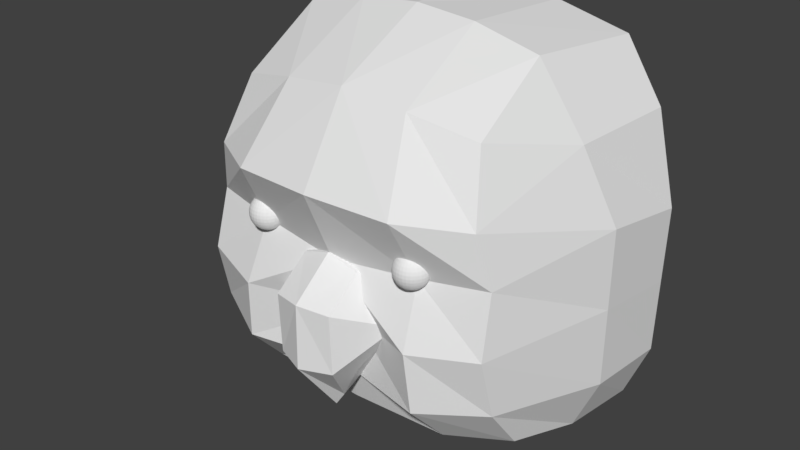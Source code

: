 # Source: bird-apply.blend  (saved by Blender 2.78.0; exported with 4.5.12 LTS)
import bpy
from mathutils import Matrix  # noqa: F401  (used for matrix-valued properties, if any)

bpy.ops.wm.read_factory_settings(use_empty=True)
scene = bpy.context.scene
scene.name = 'Scene'

# ---- collections
col_collection_1 = bpy.data.collections.new('Collection 1'); scene.collection.children.link(col_collection_1)

# ---- world
world_world = bpy.data.worlds.new('World'); scene.world = world_world
world_world.color = (0.05088, 0.05088, 0.05088)
world_world.use_sun_shadow = False
world_world.sun_shadow_jitter_overblur = 0.0
world_world.cycles.sampling_method = 'MANUAL'

# ---- meshes
me_sphere = bpy.data.meshes.new('Sphere')
me_sphere.from_pydata([(3.179, -6.944, 1.253), (3.202, -6.828, 1.217), (3.223, -6.72, 1.158), (3.242, -6.626, 1.08), (3.257, -6.548, 0.9834), (3.269, -6.491, 0.8737), (3.276, -6.455, 0.7547), (3.278, -6.443, 0.6309), (3.276, -6.455, 0.5071), (3.269, -6.491, 0.388), (3.257, -6.548, 0.2783), (3.242, -6.626, 0.1822), (3.223, -6.72, 0.1033), (3.202, -6.828, 0.04462), (3.179, -6.944, 0.008513), (3.202, -6.951, 1.253), (3.247, -6.841, 1.217), (3.289, -6.74, 1.158), (3.326, -6.651, 1.08), (3.356, -6.578, 0.9834), (3.379, -6.524, 0.8737), (3.393, -6.491, 0.7547), (3.397, -6.48, 0.6309), (3.393, -6.491, 0.5071), (3.379, -6.524, 0.388), (3.356, -6.578, 0.2783), (3.326, -6.651, 0.1822), (3.289, -6.74, 0.1033), (3.247, -6.841, 0.04462), (3.202, -6.951, 0.008513), (3.223, -6.963, 1.253), (3.289, -6.864, 1.217), (3.35, -6.773, 1.158), (3.404, -6.693, 1.08), (3.447, -6.627, 0.9834), (3.48, -6.578, 0.8737), (3.5, -6.548, 0.7547), (3.507, -6.538, 0.6309), (3.5, -6.548, 0.5071), (3.48, -6.578, 0.388), (3.447, -6.627, 0.2783), (3.404, -6.693, 0.1822), (3.35, -6.773, 0.1033), (3.289, -6.864, 0.04462), (3.223, -6.963, 0.008513), (3.242, -6.978, 1.253), (3.326, -6.894, 1.217), (3.404, -6.816, 1.158), (3.472, -6.748, 1.08), (3.527, -6.693, 0.9834), (3.569, -6.651, 0.8737), (3.594, -6.626, 0.7547), (3.603, -6.617, 0.6309), (3.594, -6.626, 0.5071), (3.569, -6.651, 0.388), (3.527, -6.693, 0.2783), (3.472, -6.748, 0.1822), (3.404, -6.816, 0.1033), (3.326, -6.894, 0.04462), (3.242, -6.978, 0.008513), (3.257, -6.997, 1.253), (3.356, -6.931, 1.217), (3.447, -6.87, 1.158), (3.527, -6.816, 1.08), (3.593, -6.773, 0.9834), (3.642, -6.74, 0.8737), (3.672, -6.72, 0.7547), (3.682, -6.713, 0.6309), (3.672, -6.72, 0.5071), (3.642, -6.74, 0.388), (3.593, -6.773, 0.2783), (3.527, -6.816, 0.1822), (3.447, -6.87, 0.1033), (3.356, -6.931, 0.04462), (3.257, -6.997, 0.008513), (3.154, -7.066, -0.00368), (3.269, -7.018, 1.253), (3.379, -6.973, 1.217), (3.48, -6.931, 1.158), (3.569, -6.894, 1.08), (3.642, -6.864, 0.9834), (3.696, -6.841, 0.8737), (3.729, -6.828, 0.7547), (3.741, -6.823, 0.6309), (3.729, -6.828, 0.5071), (3.696, -6.841, 0.388), (3.642, -6.864, 0.2783), (3.569, -6.894, 0.1822), (3.48, -6.931, 0.1033), (3.379, -6.973, 0.04462), (3.269, -7.018, 0.008513), (3.276, -7.042, 1.253), (3.393, -7.018, 1.217), (3.5, -6.997, 1.158), (3.594, -6.978, 1.08), (3.672, -6.963, 0.9834), (3.729, -6.951, 0.8737), (3.765, -6.944, 0.7547), (3.777, -6.942, 0.6309), (3.765, -6.944, 0.5071), (3.729, -6.951, 0.388), (3.672, -6.963, 0.2783), (3.594, -6.978, 0.1822), (3.5, -6.997, 0.1033), (3.393, -7.018, 0.04462), (3.276, -7.042, 0.008513), (3.278, -7.066, 1.253), (3.397, -7.066, 1.217), (3.507, -7.066, 1.158), (3.603, -7.066, 1.08), (3.682, -7.066, 0.9834), (3.741, -7.066, 0.8737), (3.777, -7.066, 0.7547), (3.789, -7.066, 0.6309), (3.777, -7.066, 0.5071), (3.741, -7.066, 0.388), (3.682, -7.066, 0.2783), (3.603, -7.066, 0.1822), (3.507, -7.066, 0.1033), (3.397, -7.066, 0.04462), (3.278, -7.066, 0.008513), (3.276, -7.09, 1.253), (3.393, -7.113, 1.217), (3.5, -7.135, 1.158), (3.594, -7.153, 1.08), (3.672, -7.169, 0.9834), (3.729, -7.18, 0.8737), (3.765, -7.187, 0.7547), (3.777, -7.19, 0.6309), (3.765, -7.187, 0.5071), (3.729, -7.18, 0.388), (3.672, -7.169, 0.2783), (3.594, -7.153, 0.1822), (3.5, -7.135, 0.1033), (3.393, -7.113, 0.04462), (3.276, -7.09, 0.008513), (3.269, -7.113, 1.253), (3.379, -7.159, 1.217), (3.48, -7.201, 1.158), (3.569, -7.237, 1.08), (3.642, -7.268, 0.9834), (3.696, -7.29, 0.8737), (3.729, -7.304, 0.7547), (3.741, -7.309, 0.6309), (3.729, -7.304, 0.5071), (3.696, -7.29, 0.388), (3.642, -7.268, 0.2783), (3.569, -7.237, 0.1822), (3.48, -7.201, 0.1033), (3.379, -7.159, 0.04462), (3.269, -7.113, 0.008513), (3.257, -7.135, 1.253), (3.356, -7.201, 1.217), (3.447, -7.262, 1.158), (3.527, -7.315, 1.08), (3.593, -7.359, 0.9834), (3.642, -7.391, 0.8737), (3.672, -7.412, 0.7547), (3.682, -7.418, 0.6309), (3.672, -7.412, 0.5071), (3.642, -7.391, 0.388), (3.593, -7.359, 0.2783), (3.527, -7.315, 0.1822), (3.447, -7.262, 0.1033), (3.356, -7.201, 0.04462), (3.257, -7.135, 0.008513), (3.242, -7.153, 1.253), (3.326, -7.237, 1.217), (3.404, -7.315, 1.158), (3.472, -7.383, 1.08), (3.527, -7.439, 0.9834), (3.569, -7.48, 0.8737), (3.594, -7.506, 0.7547), (3.603, -7.514, 0.6309), (3.594, -7.506, 0.5071), (3.569, -7.48, 0.388), (3.527, -7.439, 0.2783), (3.472, -7.383, 0.1822), (3.404, -7.315, 0.1033), (3.326, -7.237, 0.04462), (3.242, -7.153, 0.008513), (3.223, -7.169, 1.253), (3.289, -7.268, 1.217), (3.35, -7.359, 1.158), (3.404, -7.439, 1.08), (3.447, -7.504, 0.9834), (3.48, -7.553, 0.8737), (3.5, -7.583, 0.7547), (3.507, -7.593, 0.6309), (3.5, -7.583, 0.5071), (3.48, -7.553, 0.388), (3.447, -7.504, 0.2783), (3.404, -7.439, 0.1822), (3.35, -7.359, 0.1033), (3.289, -7.268, 0.04462), (3.223, -7.169, 0.008513), (3.202, -7.18, 1.253), (3.247, -7.29, 1.217), (3.289, -7.391, 1.158), (3.326, -7.48, 1.08), (3.356, -7.553, 0.9834), (3.379, -7.607, 0.8737), (3.393, -7.641, 0.7547), (3.397, -7.652, 0.6309), (3.393, -7.641, 0.5071), (3.379, -7.607, 0.388), (3.356, -7.553, 0.2783), (3.326, -7.48, 0.1822), (3.289, -7.391, 0.1033), (3.247, -7.29, 0.04462), (3.202, -7.18, 0.008513), (3.179, -7.187, 1.253), (3.202, -7.304, 1.217), (3.223, -7.412, 1.158), (3.242, -7.506, 1.08), (3.257, -7.583, 0.9834), (3.269, -7.641, 0.8737), (3.276, -7.676, 0.7547), (3.278, -7.688, 0.6309), (3.276, -7.676, 0.5071), (3.269, -7.641, 0.388), (3.257, -7.583, 0.2783), (3.242, -7.506, 0.1822), (3.223, -7.412, 0.1033), (3.202, -7.304, 0.04462), (3.179, -7.187, 0.008513), (3.154, -7.19, 1.253), (3.154, -7.309, 1.217), (3.154, -7.418, 1.158), (3.154, -7.514, 1.08), (3.154, -7.593, 0.9834), (3.154, -7.652, 0.8737), (3.154, -7.688, 0.7547), (3.154, -7.7, 0.6309), (3.154, -7.688, 0.5071), (3.154, -7.652, 0.388), (3.154, -7.593, 0.2783), (3.154, -7.514, 0.1822), (3.154, -7.418, 0.1033), (3.154, -7.309, 0.04462), (3.154, -7.19, 0.008513), (3.13, -7.187, 1.253), (3.107, -7.304, 1.217), (3.086, -7.412, 1.158), (3.067, -7.506, 1.08), (3.051, -7.583, 0.9834), (3.04, -7.641, 0.8737), (3.033, -7.676, 0.7547), (3.031, -7.688, 0.6309), (3.033, -7.676, 0.5071), (3.04, -7.641, 0.388), (3.051, -7.583, 0.2783), (3.067, -7.506, 0.1822), (3.086, -7.412, 0.1033), (3.107, -7.304, 0.04462), (3.13, -7.187, 0.008513), (3.107, -7.18, 1.253), (3.061, -7.29, 1.217), (3.019, -7.391, 1.158), (2.983, -7.48, 1.08), (2.952, -7.553, 0.9834), (2.93, -7.607, 0.8737), (2.916, -7.641, 0.7547), (2.912, -7.652, 0.6309), (2.916, -7.641, 0.5071), (2.93, -7.607, 0.388), (2.952, -7.553, 0.2783), (2.983, -7.48, 0.1822), (3.019, -7.391, 0.1033), (3.061, -7.29, 0.04462), (3.107, -7.18, 0.008513), (3.154, -7.066, 1.265), (3.086, -7.169, 1.253), (3.019, -7.268, 1.217), (2.959, -7.359, 1.158), (2.905, -7.439, 1.08), (2.861, -7.504, 0.9834), (2.829, -7.553, 0.8737), (2.809, -7.583, 0.7547), (2.802, -7.593, 0.6309), (2.809, -7.583, 0.5071), (2.829, -7.553, 0.388), (2.861, -7.504, 0.2783), (2.905, -7.439, 0.1822), (2.959, -7.359, 0.1033), (3.019, -7.268, 0.04462), (3.086, -7.169, 0.008513), (3.067, -7.153, 1.253), (2.983, -7.237, 1.217), (2.905, -7.315, 1.158), (2.837, -7.383, 1.08), (2.781, -7.439, 0.9834), (2.74, -7.48, 0.8737), (2.714, -7.506, 0.7547), (2.706, -7.514, 0.6309), (2.714, -7.506, 0.5071), (2.74, -7.48, 0.388), (2.781, -7.439, 0.2783), (2.837, -7.383, 0.1822), (2.905, -7.315, 0.1033), (2.983, -7.237, 0.04462), (3.067, -7.153, 0.008513), (3.051, -7.135, 1.253), (2.952, -7.201, 1.217), (2.861, -7.262, 1.158), (2.781, -7.315, 1.08), (2.716, -7.359, 0.9834), (2.667, -7.391, 0.8737), (2.637, -7.412, 0.7547), (2.627, -7.418, 0.6309), (2.637, -7.412, 0.5071), (2.667, -7.391, 0.388), (2.716, -7.359, 0.2783), (2.781, -7.315, 0.1822), (2.861, -7.262, 0.1033), (2.952, -7.201, 0.04462), (3.051, -7.135, 0.008513), (3.04, -7.113, 1.253), (2.93, -7.159, 1.217), (2.829, -7.201, 1.158), (2.74, -7.237, 1.08), (2.667, -7.268, 0.9834), (2.613, -7.29, 0.8737), (2.579, -7.304, 0.7547), (2.568, -7.309, 0.6309), (2.579, -7.304, 0.5071), (2.613, -7.29, 0.388), (2.667, -7.268, 0.2783), (2.74, -7.237, 0.1822), (2.829, -7.201, 0.1033), (2.93, -7.159, 0.04462), (3.04, -7.113, 0.008513), (3.033, -7.09, 1.253), (2.916, -7.113, 1.217), (2.809, -7.135, 1.158), (2.714, -7.153, 1.08), (2.637, -7.169, 0.9834), (2.579, -7.18, 0.8737), (2.544, -7.187, 0.7547), (2.532, -7.19, 0.6309), (2.544, -7.187, 0.5071), (2.579, -7.18, 0.388), (2.637, -7.169, 0.2783), (2.714, -7.153, 0.1822), (2.809, -7.135, 0.1033), (2.916, -7.113, 0.04462), (3.033, -7.09, 0.008513), (3.031, -7.066, 1.253), (2.912, -7.066, 1.217), (2.802, -7.066, 1.158), (2.706, -7.066, 1.08), (2.627, -7.066, 0.9834), (2.568, -7.066, 0.8737), (2.532, -7.066, 0.7547), (2.52, -7.066, 0.6309), (2.532, -7.066, 0.5071), (2.568, -7.066, 0.388), (2.627, -7.066, 0.2783), (2.706, -7.066, 0.1822), (2.802, -7.066, 0.1033), (2.912, -7.066, 0.04462), (3.031, -7.066, 0.008513), (3.033, -7.042, 1.253), (2.916, -7.018, 1.217), (2.809, -6.997, 1.158), (2.714, -6.978, 1.08), (2.637, -6.963, 0.9834), (2.579, -6.951, 0.8737), (2.544, -6.944, 0.7547), (2.532, -6.942, 0.6309), (2.544, -6.944, 0.5071), (2.579, -6.951, 0.388), (2.637, -6.963, 0.2783), (2.714, -6.978, 0.1822), (2.809, -6.997, 0.1033), (2.916, -7.018, 0.04462), (3.033, -7.042, 0.008513), (3.04, -7.018, 1.253), (2.93, -6.973, 1.217), (2.829, -6.931, 1.158), (2.74, -6.894, 1.08), (2.667, -6.864, 0.9834), (2.613, -6.841, 0.8737), (2.579, -6.828, 0.7547), (2.568, -6.823, 0.6309), (2.579, -6.828, 0.5071), (2.613, -6.841, 0.388), (2.667, -6.864, 0.2783), (2.74, -6.894, 0.1822), (2.829, -6.931, 0.1033), (2.93, -6.973, 0.04462), (3.04, -7.018, 0.008513), (3.051, -6.997, 1.253), (2.952, -6.931, 1.217), (2.861, -6.87, 1.158), (2.781, -6.816, 1.08), (2.716, -6.773, 0.9834), (2.667, -6.74, 0.8737), (2.637, -6.72, 0.7547), (2.627, -6.713, 0.6309), (2.637, -6.72, 0.5071), (2.667, -6.74, 0.388), (2.716, -6.773, 0.2783), (2.781, -6.816, 0.1822), (2.861, -6.87, 0.1033), (2.952, -6.931, 0.04462), (3.051, -6.997, 0.008513), (3.067, -6.978, 1.253), (2.983, -6.894, 1.217), (2.905, -6.816, 1.158), (2.837, -6.748, 1.08), (2.781, -6.693, 0.9834), (2.74, -6.651, 0.8737), (2.714, -6.626, 0.7547), (2.706, -6.617, 0.6309), (2.714, -6.626, 0.5071), (2.74, -6.651, 0.388), (2.781, -6.693, 0.2783), (2.837, -6.748, 0.1822), (2.905, -6.816, 0.1033), (2.983, -6.894, 0.04462), (3.067, -6.978, 0.008513), (3.086, -6.963, 1.253), (3.019, -6.864, 1.217), (2.959, -6.773, 1.158), (2.905, -6.693, 1.08), (2.861, -6.627, 0.9834), (2.829, -6.578, 0.8737), (2.809, -6.548, 0.7547), (2.802, -6.538, 0.6309), (2.809, -6.548, 0.5071), (2.829, -6.578, 0.388), (2.861, -6.627, 0.2783), (2.905, -6.693, 0.1822), (2.959, -6.773, 0.1033), (3.019, -6.864, 0.04462), (3.086, -6.963, 0.008513), (3.107, -6.951, 1.253), (3.061, -6.841, 1.217), (3.019, -6.74, 1.158), (2.983, -6.651, 1.08), (2.952, -6.578, 0.9834), (2.93, -6.524, 0.8737), (2.916, -6.491, 0.7547), (2.912, -6.48, 0.6309), (2.916, -6.491, 0.5071), (2.93, -6.524, 0.388), (2.952, -6.578, 0.2783), (2.983, -6.651, 0.1822), (3.019, -6.74, 0.1033), (3.061, -6.841, 0.04462), (3.107, -6.951, 0.008513), (3.13, -6.944, 1.253), (3.107, -6.828, 1.217), (3.086, -6.72, 1.158), (3.067, -6.626, 1.08), (3.051, -6.548, 0.9834), (3.04, -6.491, 0.8737), (3.033, -6.455, 0.7547), (3.031, -6.443, 0.6309), (3.033, -6.455, 0.5071), (3.04, -6.491, 0.388), (3.051, -6.548, 0.2783), (3.067, -6.626, 0.1822), (3.086, -6.72, 0.1033), (3.107, -6.828, 0.04462), (3.13, -6.944, 0.008513), (3.154, -6.942, 1.253), (3.154, -6.823, 1.217), (3.154, -6.713, 1.158), (3.154, -6.617, 1.08), (3.154, -6.538, 0.9834), (3.154, -6.48, 0.8737), (3.154, -6.443, 0.7547), (3.154, -6.431, 0.6309), (3.154, -6.443, 0.5071), (3.154, -6.48, 0.388), (3.154, -6.538, 0.2783), (3.154, -6.617, 0.1822), (3.154, -6.713, 0.1033), (3.154, -6.823, 0.04462), (3.154, -6.942, 0.008513)], [], [(481, 480, 13, 14), (474, 473, 6, 7), (467, 271, 0), (75, 481, 14), (475, 474, 7, 8), (468, 467, 0, 1), (476, 475, 8, 9), (469, 468, 1, 2), (477, 476, 9, 10), (470, 469, 2, 3), (478, 477, 10, 11), (471, 470, 3, 4), (479, 478, 11, 12), (472, 471, 4, 5), (480, 479, 12, 13), (473, 472, 5, 6), (5, 4, 19, 20), (13, 12, 27, 28), (6, 5, 20, 21), (14, 13, 28, 29), (7, 6, 21, 22), (0, 271, 15), (75, 14, 29), (8, 7, 22, 23), (1, 0, 15, 16), (9, 8, 23, 24), (2, 1, 16, 17), (10, 9, 24, 25), (3, 2, 17, 18), (11, 10, 25, 26), (4, 3, 18, 19), (12, 11, 26, 27), (24, 23, 38, 39), (17, 16, 31, 32), (25, 24, 39, 40), (18, 17, 32, 33), (26, 25, 40, 41), (19, 18, 33, 34), (27, 26, 41, 42), (20, 19, 34, 35), (28, 27, 42, 43), (21, 20, 35, 36), (29, 28, 43, 44), (22, 21, 36, 37), (15, 271, 30), (75, 29, 44), (23, 22, 37, 38), (16, 15, 30, 31), (43, 42, 57, 58), (36, 35, 50, 51), (44, 43, 58, 59), (37, 36, 51, 52), (30, 271, 45), (75, 44, 59), (38, 37, 52, 53), (31, 30, 45, 46), (39, 38, 53, 54), (32, 31, 46, 47), (40, 39, 54, 55), (33, 32, 47, 48), (41, 40, 55, 56), (34, 33, 48, 49), (42, 41, 56, 57), (35, 34, 49, 50), (55, 54, 69, 70), (48, 47, 62, 63), (56, 55, 70, 71), (49, 48, 63, 64), (57, 56, 71, 72), (50, 49, 64, 65), (58, 57, 72, 73), (51, 50, 65, 66), (59, 58, 73, 74), (52, 51, 66, 67), (45, 271, 60), (75, 59, 74), (53, 52, 67, 68), (46, 45, 60, 61), (54, 53, 68, 69), (47, 46, 61, 62), (74, 73, 89, 90), (67, 66, 82, 83), (60, 271, 76), (75, 74, 90), (68, 67, 83, 84), (61, 60, 76, 77), (69, 68, 84, 85), (62, 61, 77, 78), (70, 69, 85, 86), (63, 62, 78, 79), (71, 70, 86, 87), (64, 63, 79, 80), (72, 71, 87, 88), (65, 64, 80, 81), (73, 72, 88, 89), (66, 65, 81, 82), (79, 78, 93, 94), (87, 86, 101, 102), (80, 79, 94, 95), (88, 87, 102, 103), (81, 80, 95, 96), (89, 88, 103, 104), (82, 81, 96, 97), (90, 89, 104, 105), (83, 82, 97, 98), (76, 271, 91), (75, 90, 105), (84, 83, 98, 99), (77, 76, 91, 92), (85, 84, 99, 100), (78, 77, 92, 93), (86, 85, 100, 101), (98, 97, 112, 113), (91, 271, 106), (75, 105, 120), (99, 98, 113, 114), (92, 91, 106, 107), (100, 99, 114, 115), (93, 92, 107, 108), (101, 100, 115, 116), (94, 93, 108, 109), (102, 101, 116, 117), (95, 94, 109, 110), (103, 102, 117, 118), (96, 95, 110, 111), (104, 103, 118, 119), (97, 96, 111, 112), (105, 104, 119, 120), (117, 116, 131, 132), (110, 109, 124, 125), (118, 117, 132, 133), (111, 110, 125, 126), (119, 118, 133, 134), (112, 111, 126, 127), (120, 119, 134, 135), (113, 112, 127, 128), (106, 271, 121), (75, 120, 135), (114, 113, 128, 129), (107, 106, 121, 122), (115, 114, 129, 130), (108, 107, 122, 123), (116, 115, 130, 131), (109, 108, 123, 124), (121, 271, 136), (75, 135, 150), (129, 128, 143, 144), (122, 121, 136, 137), (130, 129, 144, 145), (123, 122, 137, 138), (131, 130, 145, 146), (124, 123, 138, 139), (132, 131, 146, 147), (125, 124, 139, 140), (133, 132, 147, 148), (126, 125, 140, 141), (134, 133, 148, 149), (127, 126, 141, 142), (135, 134, 149, 150), (128, 127, 142, 143), (140, 139, 154, 155), (148, 147, 162, 163), (141, 140, 155, 156), (149, 148, 163, 164), (142, 141, 156, 157), (150, 149, 164, 165), (143, 142, 157, 158), (136, 271, 151), (75, 150, 165), (144, 143, 158, 159), (137, 136, 151, 152), (145, 144, 159, 160), (138, 137, 152, 153), (146, 145, 160, 161), (139, 138, 153, 154), (147, 146, 161, 162), (159, 158, 173, 174), (152, 151, 166, 167), (160, 159, 174, 175), (153, 152, 167, 168), (161, 160, 175, 176), (154, 153, 168, 169), (162, 161, 176, 177), (155, 154, 169, 170), (163, 162, 177, 178), (156, 155, 170, 171), (164, 163, 178, 179), (157, 156, 171, 172), (165, 164, 179, 180), (158, 157, 172, 173), (151, 271, 166), (75, 165, 180), (178, 177, 192, 193), (171, 170, 185, 186), (179, 178, 193, 194), (172, 171, 186, 187), (180, 179, 194, 195), (173, 172, 187, 188), (166, 271, 181), (75, 180, 195), (174, 173, 188, 189), (167, 166, 181, 182), (175, 174, 189, 190), (168, 167, 182, 183), (176, 175, 190, 191), (169, 168, 183, 184), (177, 176, 191, 192), (170, 169, 184, 185), (190, 189, 204, 205), (183, 182, 197, 198), (191, 190, 205, 206), (184, 183, 198, 199), (192, 191, 206, 207), (185, 184, 199, 200), (193, 192, 207, 208), (186, 185, 200, 201), (194, 193, 208, 209), (187, 186, 201, 202), (195, 194, 209, 210), (188, 187, 202, 203), (181, 271, 196), (75, 195, 210), (189, 188, 203, 204), (182, 181, 196, 197), (209, 208, 223, 224), (202, 201, 216, 217), (210, 209, 224, 225), (203, 202, 217, 218), (196, 271, 211), (75, 210, 225), (204, 203, 218, 219), (197, 196, 211, 212), (205, 204, 219, 220), (198, 197, 212, 213), (206, 205, 220, 221), (199, 198, 213, 214), (207, 206, 221, 222), (200, 199, 214, 215), (208, 207, 222, 223), (201, 200, 215, 216), (213, 212, 227, 228), (221, 220, 235, 236), (214, 213, 228, 229), (222, 221, 236, 237), (215, 214, 229, 230), (223, 222, 237, 238), (216, 215, 230, 231), (224, 223, 238, 239), (217, 216, 231, 232), (225, 224, 239, 240), (218, 217, 232, 233), (211, 271, 226), (75, 225, 240), (219, 218, 233, 234), (212, 211, 226, 227), (220, 219, 234, 235), (232, 231, 246, 247), (240, 239, 254, 255), (233, 232, 247, 248), (226, 271, 241), (75, 240, 255), (234, 233, 248, 249), (227, 226, 241, 242), (235, 234, 249, 250), (228, 227, 242, 243), (236, 235, 250, 251), (229, 228, 243, 244), (237, 236, 251, 252), (230, 229, 244, 245), (238, 237, 252, 253), (231, 230, 245, 246), (239, 238, 253, 254), (251, 250, 265, 266), (244, 243, 258, 259), (252, 251, 266, 267), (245, 244, 259, 260), (253, 252, 267, 268), (246, 245, 260, 261), (254, 253, 268, 269), (247, 246, 261, 262), (255, 254, 269, 270), (248, 247, 262, 263), (241, 271, 256), (75, 255, 270), (249, 248, 263, 264), (242, 241, 256, 257), (250, 249, 264, 265), (243, 242, 257, 258), (270, 269, 285, 286), (263, 262, 278, 279), (256, 271, 272), (75, 270, 286), (264, 263, 279, 280), (257, 256, 272, 273), (265, 264, 280, 281), (258, 257, 273, 274), (266, 265, 281, 282), (259, 258, 274, 275), (267, 266, 282, 283), (260, 259, 275, 276), (268, 267, 283, 284), (261, 260, 276, 277), (269, 268, 284, 285), (262, 261, 277, 278), (275, 274, 289, 290), (283, 282, 297, 298), (276, 275, 290, 291), (284, 283, 298, 299), (277, 276, 291, 292), (285, 284, 299, 300), (278, 277, 292, 293), (286, 285, 300, 301), (279, 278, 293, 294), (272, 271, 287), (75, 286, 301), (280, 279, 294, 295), (273, 272, 287, 288), (281, 280, 295, 296), (274, 273, 288, 289), (282, 281, 296, 297), (294, 293, 308, 309), (287, 271, 302), (75, 301, 316), (295, 294, 309, 310), (288, 287, 302, 303), (296, 295, 310, 311), (289, 288, 303, 304), (297, 296, 311, 312), (290, 289, 304, 305), (298, 297, 312, 313), (291, 290, 305, 306), (299, 298, 313, 314), (292, 291, 306, 307), (300, 299, 314, 315), (293, 292, 307, 308), (301, 300, 315, 316), (313, 312, 327, 328), (306, 305, 320, 321), (314, 313, 328, 329), (307, 306, 321, 322), (315, 314, 329, 330), (308, 307, 322, 323), (316, 315, 330, 331), (309, 308, 323, 324), (302, 271, 317), (75, 316, 331), (310, 309, 324, 325), (303, 302, 317, 318), (311, 310, 325, 326), (304, 303, 318, 319), (312, 311, 326, 327), (305, 304, 319, 320), (75, 331, 346), (325, 324, 339, 340), (318, 317, 332, 333), (326, 325, 340, 341), (319, 318, 333, 334), (327, 326, 341, 342), (320, 319, 334, 335), (328, 327, 342, 343), (321, 320, 335, 336), (329, 328, 343, 344), (322, 321, 336, 337), (330, 329, 344, 345), (323, 322, 337, 338), (331, 330, 345, 346), (324, 323, 338, 339), (317, 271, 332), (344, 343, 358, 359), (337, 336, 351, 352), (345, 344, 359, 360), (338, 337, 352, 353), (346, 345, 360, 361), (339, 338, 353, 354), (332, 271, 347), (75, 346, 361), (340, 339, 354, 355), (333, 332, 347, 348), (341, 340, 355, 356), (334, 333, 348, 349), (342, 341, 356, 357), (335, 334, 349, 350), (343, 342, 357, 358), (336, 335, 350, 351), (348, 347, 362, 363), (356, 355, 370, 371), (349, 348, 363, 364), (357, 356, 371, 372), (350, 349, 364, 365), (358, 357, 372, 373), (351, 350, 365, 366), (359, 358, 373, 374), (352, 351, 366, 367), (360, 359, 374, 375), (353, 352, 367, 368), (361, 360, 375, 376), (354, 353, 368, 369), (347, 271, 362), (75, 361, 376), (355, 354, 369, 370), (367, 366, 381, 382), (375, 374, 389, 390), (368, 367, 382, 383), (376, 375, 390, 391), (369, 368, 383, 384), (362, 271, 377), (75, 376, 391), (370, 369, 384, 385), (363, 362, 377, 378), (371, 370, 385, 386), (364, 363, 378, 379), (372, 371, 386, 387), (365, 364, 379, 380), (373, 372, 387, 388), (366, 365, 380, 381), (374, 373, 388, 389), (386, 385, 400, 401), (379, 378, 393, 394), (387, 386, 401, 402), (380, 379, 394, 395), (388, 387, 402, 403), (381, 380, 395, 396), (389, 388, 403, 404), (382, 381, 396, 397), (390, 389, 404, 405), (383, 382, 397, 398), (391, 390, 405, 406), (384, 383, 398, 399), (377, 271, 392), (75, 391, 406), (385, 384, 399, 400), (378, 377, 392, 393), (405, 404, 419, 420), (398, 397, 412, 413), (406, 405, 420, 421), (399, 398, 413, 414), (392, 271, 407), (75, 406, 421), (400, 399, 414, 415), (393, 392, 407, 408), (401, 400, 415, 416), (394, 393, 408, 409), (402, 401, 416, 417), (395, 394, 409, 410), (403, 402, 417, 418), (396, 395, 410, 411), (404, 403, 418, 419), (397, 396, 411, 412), (409, 408, 423, 424), (417, 416, 431, 432), (410, 409, 424, 425), (418, 417, 432, 433), (411, 410, 425, 426), (419, 418, 433, 434), (412, 411, 426, 427), (420, 419, 434, 435), (413, 412, 427, 428), (421, 420, 435, 436), (414, 413, 428, 429), (407, 271, 422), (75, 421, 436), (415, 414, 429, 430), (408, 407, 422, 423), (416, 415, 430, 431), (428, 427, 442, 443), (436, 435, 450, 451), (429, 428, 443, 444), (422, 271, 437), (75, 436, 451), (430, 429, 444, 445), (423, 422, 437, 438), (431, 430, 445, 446), (424, 423, 438, 439), (432, 431, 446, 447), (425, 424, 439, 440), (433, 432, 447, 448), (426, 425, 440, 441), (434, 433, 448, 449), (427, 426, 441, 442), (435, 434, 449, 450), (447, 446, 461, 462), (440, 439, 454, 455), (448, 447, 462, 463), (441, 440, 455, 456), (449, 448, 463, 464), (442, 441, 456, 457), (450, 449, 464, 465), (443, 442, 457, 458), (451, 450, 465, 466), (444, 443, 458, 459), (437, 271, 452), (75, 451, 466), (445, 444, 459, 460), (438, 437, 452, 453), (446, 445, 460, 461), (439, 438, 453, 454), (466, 465, 480, 481), (459, 458, 473, 474), (452, 271, 467), (75, 466, 481), (460, 459, 474, 475), (453, 452, 467, 468), (461, 460, 475, 476), (454, 453, 468, 469), (462, 461, 476, 477), (455, 454, 469, 470), (463, 462, 477, 478), (456, 455, 470, 471), (464, 463, 478, 479), (457, 456, 471, 472), (465, 464, 479, 480), (458, 457, 472, 473)])
me_sphere.use_remesh_preserve_volume = False
me_sphere.use_remesh_preserve_attributes = False
me_sphere.use_mirror_vertex_groups = False
me_sphere.update()
me_cube = bpy.data.meshes.new('Cube')
me_cube.from_pydata([(0.1877, 0.03492, -0.4565), (0.4837, 0.5009, -0.1536), (0.05429, 0.267, -0.7678), (0.1877, 0.02032, -0.08206), (0.3061, 0.4968, -0.5665), (0.1315, 0.4697, 0.1005), (0.1554, 0.3292, -0.5894), (0.1877, 0.2429, 0.08862), (0.41, 0.3101, -0.1966), (0.1923, 0.2291, -0.5231), (0.0, 0.5092, -0.1536), (0.0, -0.03944, -0.4591), (-0.1877, 0.03492, -0.4565), (-0.4837, 0.5009, -0.1536), (-0.05429, 0.267, -0.7678), (-0.1877, 0.02032, -0.08206), (-0.3061, 0.4968, -0.5665), (-0.1315, 0.4697, 0.1005), (0.0, 0.5053, -0.6246), (0.0, 0.4611, 0.1724), (0.0, 0.2562, -0.8525), (0.0, -0.03206, -0.06087), (-0.1554, 0.3292, -0.5894), (-0.1877, 0.2429, 0.08862), (-0.41, 0.3101, -0.1966), (0.0, 0.228, 0.1502), (0.0, 0.3469, -0.6726), (-0.1923, 0.2291, -0.5231)], [(2, 26), (14, 26)], [(5, 19, 25, 7), (10, 19, 5, 1), (8, 7, 3), (18, 10, 1, 4), (26, 6, 2, 20), (2, 6, 9), (7, 25, 21, 3), (4, 1, 8, 6), (0, 3, 21, 11), (2, 0, 11, 20), (18, 4, 6, 26), (1, 5, 7, 8), (0, 9, 8), (9, 0, 2), (8, 9, 6), (3, 0, 8), (17, 23, 25, 19), (10, 13, 17, 19), (24, 15, 23), (18, 16, 13, 10), (26, 20, 14, 22), (14, 27, 22), (23, 15, 21, 25), (16, 22, 24, 13), (12, 11, 21, 15), (14, 20, 11, 12), (18, 26, 22, 16), (13, 24, 23, 17), (12, 24, 27), (27, 14, 12), (24, 22, 27), (15, 24, 12)])
me_cube.use_remesh_preserve_volume = False
me_cube.use_remesh_preserve_attributes = False
me_cube.use_mirror_vertex_groups = False
me_cube.update()
me_cube_001 = bpy.data.meshes.new('Cube.001')
me_cube_001.from_pydata([(0.7869, -0.6726, -0.7551), (0.6304, -0.7831, 0.6478), (0.8579, 0.1752, -0.9167), (0.7007, 0.1778, 0.8645), (0.9944, 0.1774, 0.1244), (0.8398, -0.267, -0.8702), (0.6208, -0.391, 0.8945), (0.7645, -0.8634, 0.07466), (0.9644, -0.2645, 0.1828), (0.3349, 0.1809, 0.9507), (0.5, -0.8139, -0.7774), (0.5, 0.1751, -1.0), (0.32, -0.8569, 0.7203), (0.3016, -0.3931, 0.9732), (0.5, -0.2743, -0.9829), (0.4361, -0.9204, 0.04185), (0.8875, 0.1765, 0.5754), (0.7096, -0.9074, 0.3328), (0.8236, -0.3415, 0.5493), (0.4124, -1.082, 0.3492), (0.9775, 0.1753, -0.6229), (0.7944, -0.8654, -0.5107), (0.9611, -0.2663, -0.5953), (0.483, -1.021, -0.5523), (0.9859, 0.1763, -0.2515), (0.7796, -0.9363, -0.2174), (0.9628, -0.2654, -0.2085), (0.4597, -1.043, -0.2547), (-0.7869, -0.6726, -0.7551), (-0.6304, -0.7831, 0.6478), (-0.8579, 0.1752, -0.9167), (-0.7007, 0.1778, 0.8645), (0.0, 0.1724, -1.019), (0.0, 0.1802, 0.9929), (-0.9944, 0.1774, 0.1244), (-0.8398, -0.267, -0.8702), (-0.6208, -0.391, 0.8945), (-0.7645, -0.8634, 0.07466), (0.0, -0.8223, -0.7903), (0.0, -0.8774, 0.7594), (0.0, -0.3953, 1.0), (0.0, -0.2604, -1.006), (0.0, -0.9634, 0.001486), (-0.9644, -0.2645, 0.1828), (-0.3349, 0.1809, 0.9507), (-0.5, -0.8139, -0.7774), (-0.5, 0.1751, -1.0), (-0.32, -0.8569, 0.7203), (-0.3016, -0.3931, 0.9732), (-0.5, -0.2743, -0.9829), (-0.4361, -0.9204, 0.04185), (-0.8875, 0.1765, 0.5754), (-0.7096, -0.9074, 0.3328), (0.0, -1.12, 0.3606), (-0.8236, -0.3415, 0.5493), (-0.4124, -1.082, 0.3492), (-0.9775, 0.1753, -0.6229), (-0.7944, -0.8654, -0.5107), (0.0, -0.879, -0.593), (-0.9611, -0.2663, -0.5953), (-0.483, -1.021, -0.5523), (-0.9859, 0.1763, -0.2515), (-0.7796, -0.9363, -0.2174), (0.0, -0.8615, -0.2865), (-0.9628, -0.2654, -0.2085), (-0.4597, -1.043, -0.2547)], [], [(18, 1, 17), (14, 5, 0, 10), (13, 40, 39, 12), (9, 33, 40, 13), (11, 2, 5, 14), (27, 15, 42, 63), (26, 8, 7, 25), (24, 4, 8, 26), (16, 3, 6, 18), (17, 1, 12, 19), (25, 7, 15, 27), (32, 11, 14, 41), (3, 9, 13, 6), (6, 13, 12, 1), (41, 14, 10, 38), (7, 17, 19, 15), (4, 16, 18, 8), (15, 19, 53, 42), (8, 18, 17, 7), (0, 21, 23, 10), (2, 20, 22, 5), (5, 22, 21, 0), (10, 23, 58, 38), (1, 18, 6), (21, 25, 27, 23), (20, 24, 26, 22), (22, 26, 25, 21), (23, 27, 63, 58), (39, 53, 19, 12), (54, 52, 29), (49, 45, 28, 35), (48, 47, 39, 40), (44, 48, 40, 33), (46, 49, 35, 30), (65, 63, 42, 50), (64, 62, 37, 43), (61, 64, 43, 34), (51, 54, 36, 31), (52, 55, 47, 29), (62, 65, 50, 37), (32, 41, 49, 46), (31, 36, 48, 44), (36, 29, 47, 48), (41, 38, 45, 49), (37, 50, 55, 52), (34, 43, 54, 51), (50, 42, 53, 55), (43, 37, 52, 54), (28, 45, 60, 57), (30, 35, 59, 56), (35, 28, 57, 59), (45, 38, 58, 60), (29, 36, 54), (57, 60, 65, 62), (56, 59, 64, 61), (59, 57, 62, 64), (60, 58, 63, 65), (39, 47, 55, 53)])
me_cube_001.use_remesh_preserve_volume = False
me_cube_001.use_remesh_preserve_attributes = False
me_cube_001.use_mirror_vertex_groups = False
me_cube_001.update()

# ---- objects
ob_moto = bpy.data.objects.new('moto', me_sphere)
ob_cucuk = bpy.data.objects.new('cucuk', me_cube)
ob_head = bpy.data.objects.new('head', me_cube_001)

# ---- transforms, parenting, visibility, modifiers, constraints
ob_moto.location = (0.0, 0.0, 0.0)
ob_moto.scale = (0.1323, 0.1323, 0.1323)
ob_moto.lineart.crease_threshold = 0.0
_m = ob_moto.modifiers.new('Mirror', 'MIRROR')
ob_cucuk.location = (-1.683e-16, -1.168, -0.07852)
ob_cucuk.scale = (0.7961, 0.7961, 0.7961)
ob_cucuk.lineart.crease_threshold = 0.0
ob_head.location = (0.0, 0.0, 0.0)
ob_head.lineart.crease_threshold = 0.0
_m = ob_head.modifiers.new('Multires', 'MULTIRES')
_m.uv_smooth = 'PRESERVE_CORNERS'
_m.quality = 3
_m.levels = 4
_m.sculpt_levels = 4
_m.render_levels = 4
_m.show_only_control_edges = False

# ---- collection membership
col_collection_1.objects.link(ob_moto)
col_collection_1.objects.link(ob_cucuk)
col_collection_1.objects.link(ob_head)

# ---- scene / render settings (as saved in the file)
scene.frame_start = 1; scene.frame_end = 250; scene.frame_set(1)
scene.render.engine = 'BLENDER_EEVEE_NEXT'
scene.render.resolution_percentage = 50
scene.render.dither_intensity = 0.0
scene.cycles.use_denoising = False
scene.cycles.samples = 128
scene.cycles.sampling_pattern = 'TABULATED_SOBOL'
scene.cycles.light_sampling_threshold = 0.0
scene.cycles.use_adaptive_sampling = False
scene.cycles.use_light_tree = False
scene.cycles.blur_glossy = 0.0
scene.cycles.sample_clamp_indirect = 0.0
scene.view_settings.view_transform = 'Standard'
bpy.context.view_layer.update()

# ---- added for rendering (the .blend has no active camera and no usable light): camera, sun
cam_auto = bpy.data.cameras.new('AutoCamera')
cam_auto.lens = 50.0
cam_auto.sensor_width = 36.0
cam_auto.clip_end = 1000.0
ob_auto_camera = bpy.data.objects.new('AutoCamera', cam_auto)
scene.collection.objects.link(ob_auto_camera)
ob_auto_camera.location = (2.89428, -3.98235, 2.29963)
ob_auto_camera.rotation_euler = (1.09748, -7.21219e-08, 0.694738)
scene.camera = ob_auto_camera
light_auto_sun = bpy.data.lights.new('AutoSun', 'SUN')
light_auto_sun.energy = 3.0
light_auto_sun.angle = 0.0523599
ob_auto_sun = bpy.data.objects.new('AutoSun', light_auto_sun)
scene.collection.objects.link(ob_auto_sun)
ob_auto_sun.rotation_euler = (0.872665, 0.174533, 0.523599)
bpy.context.view_layer.update()
